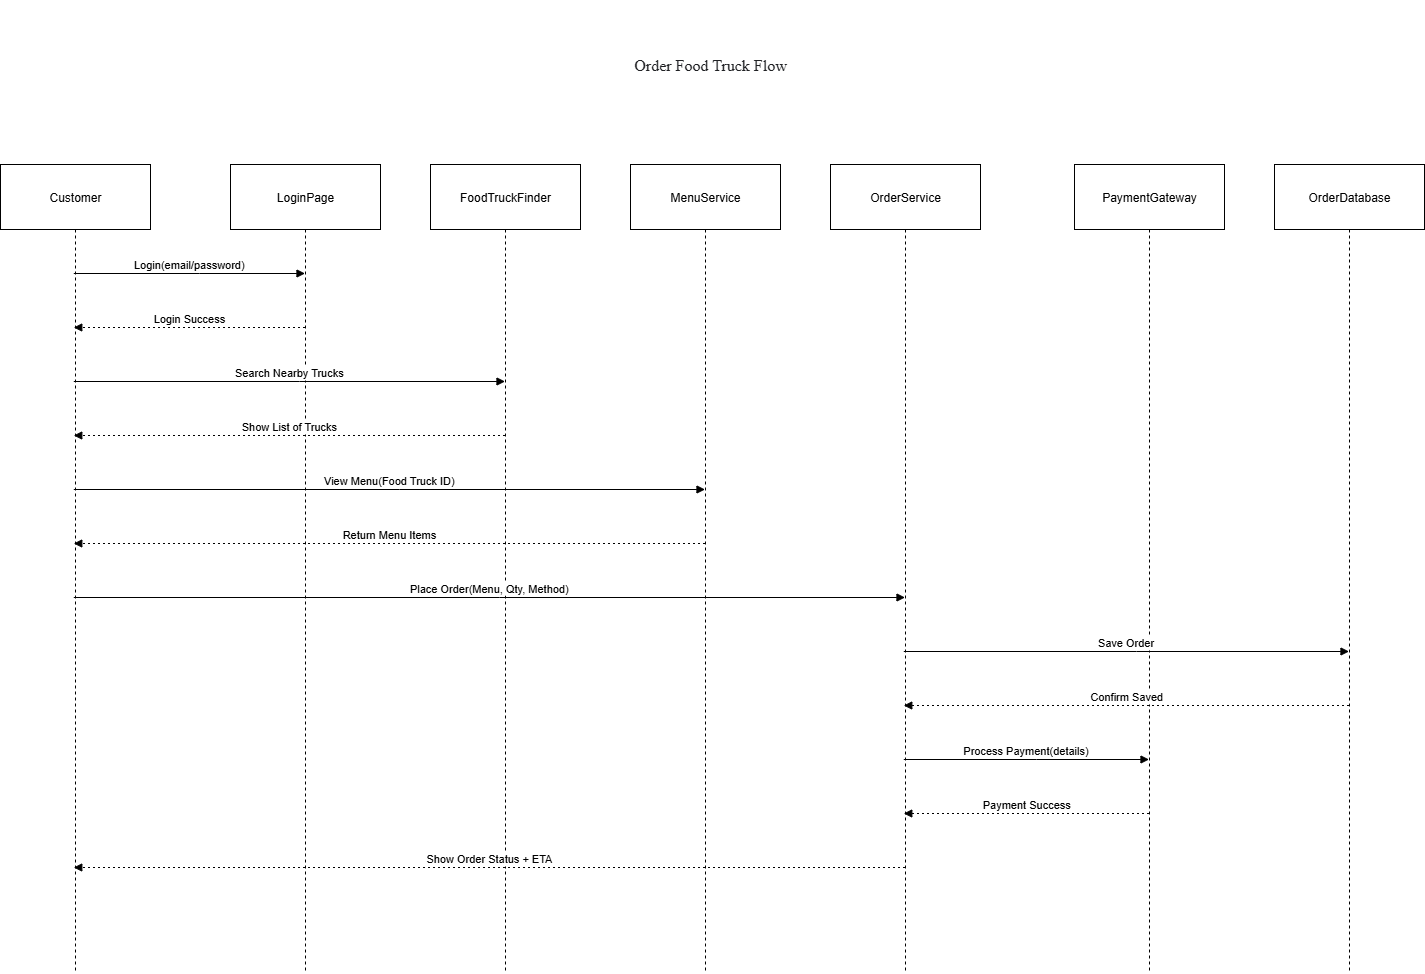

The diagram above was exported from draw.io. Its source (the exported page's mxGraphModel, read from the mxfile embedded in the PNG):
<mxGraphModel dx="2316" dy="1384" grid="1" gridSize="10" guides="1" tooltips="1" connect="1" arrows="1" fold="1" page="1" pageScale="1" pageWidth="827" pageHeight="1169" math="0" shadow="0">
  <root>
    <mxCell id="0" />
    <mxCell id="1" parent="0" />
    <mxCell id="Nhs-JzahYLbT2-yyXvH9-1" value="Customer" style="shape=umlLifeline;perimeter=lifelinePerimeter;whiteSpace=wrap;container=1;dropTarget=0;collapsible=0;recursiveResize=0;outlineConnect=0;portConstraint=eastwest;newEdgeStyle={&quot;edgeStyle&quot;:&quot;elbowEdgeStyle&quot;,&quot;elbow&quot;:&quot;vertical&quot;,&quot;curved&quot;:0,&quot;rounded&quot;:0};size=65;" vertex="1" parent="1">
      <mxGeometry x="40" y="215" width="150" height="808" as="geometry" />
    </mxCell>
    <mxCell id="Nhs-JzahYLbT2-yyXvH9-2" value="LoginPage" style="shape=umlLifeline;perimeter=lifelinePerimeter;whiteSpace=wrap;container=1;dropTarget=0;collapsible=0;recursiveResize=0;outlineConnect=0;portConstraint=eastwest;newEdgeStyle={&quot;edgeStyle&quot;:&quot;elbowEdgeStyle&quot;,&quot;elbow&quot;:&quot;vertical&quot;,&quot;curved&quot;:0,&quot;rounded&quot;:0};size=65;" vertex="1" parent="1">
      <mxGeometry x="270" y="215" width="150" height="808" as="geometry" />
    </mxCell>
    <mxCell id="Nhs-JzahYLbT2-yyXvH9-3" value="FoodTruckFinder" style="shape=umlLifeline;perimeter=lifelinePerimeter;whiteSpace=wrap;container=1;dropTarget=0;collapsible=0;recursiveResize=0;outlineConnect=0;portConstraint=eastwest;newEdgeStyle={&quot;edgeStyle&quot;:&quot;elbowEdgeStyle&quot;,&quot;elbow&quot;:&quot;vertical&quot;,&quot;curved&quot;:0,&quot;rounded&quot;:0};size=65;" vertex="1" parent="1">
      <mxGeometry x="470" y="215" width="150" height="808" as="geometry" />
    </mxCell>
    <mxCell id="Nhs-JzahYLbT2-yyXvH9-4" value="MenuService" style="shape=umlLifeline;perimeter=lifelinePerimeter;whiteSpace=wrap;container=1;dropTarget=0;collapsible=0;recursiveResize=0;outlineConnect=0;portConstraint=eastwest;newEdgeStyle={&quot;edgeStyle&quot;:&quot;elbowEdgeStyle&quot;,&quot;elbow&quot;:&quot;vertical&quot;,&quot;curved&quot;:0,&quot;rounded&quot;:0};size=65;" vertex="1" parent="1">
      <mxGeometry x="670" y="215" width="150" height="808" as="geometry" />
    </mxCell>
    <mxCell id="Nhs-JzahYLbT2-yyXvH9-5" value="OrderService" style="shape=umlLifeline;perimeter=lifelinePerimeter;whiteSpace=wrap;container=1;dropTarget=0;collapsible=0;recursiveResize=0;outlineConnect=0;portConstraint=eastwest;newEdgeStyle={&quot;edgeStyle&quot;:&quot;elbowEdgeStyle&quot;,&quot;elbow&quot;:&quot;vertical&quot;,&quot;curved&quot;:0,&quot;rounded&quot;:0};size=65;" vertex="1" parent="1">
      <mxGeometry x="870" y="215" width="150" height="808" as="geometry" />
    </mxCell>
    <mxCell id="Nhs-JzahYLbT2-yyXvH9-6" value="PaymentGateway" style="shape=umlLifeline;perimeter=lifelinePerimeter;whiteSpace=wrap;container=1;dropTarget=0;collapsible=0;recursiveResize=0;outlineConnect=0;portConstraint=eastwest;newEdgeStyle={&quot;edgeStyle&quot;:&quot;elbowEdgeStyle&quot;,&quot;elbow&quot;:&quot;vertical&quot;,&quot;curved&quot;:0,&quot;rounded&quot;:0};size=65;" vertex="1" parent="1">
      <mxGeometry x="1114" y="215" width="150" height="808" as="geometry" />
    </mxCell>
    <mxCell id="Nhs-JzahYLbT2-yyXvH9-7" value="OrderDatabase" style="shape=umlLifeline;perimeter=lifelinePerimeter;whiteSpace=wrap;container=1;dropTarget=0;collapsible=0;recursiveResize=0;outlineConnect=0;portConstraint=eastwest;newEdgeStyle={&quot;edgeStyle&quot;:&quot;elbowEdgeStyle&quot;,&quot;elbow&quot;:&quot;vertical&quot;,&quot;curved&quot;:0,&quot;rounded&quot;:0};size=65;" vertex="1" parent="1">
      <mxGeometry x="1314" y="215" width="150" height="808" as="geometry" />
    </mxCell>
    <mxCell id="Nhs-JzahYLbT2-yyXvH9-8" value="Login(email/password)" style="verticalAlign=bottom;edgeStyle=elbowEdgeStyle;elbow=vertical;curved=0;rounded=0;endArrow=block;" edge="1" parent="1" source="Nhs-JzahYLbT2-yyXvH9-1" target="Nhs-JzahYLbT2-yyXvH9-2">
      <mxGeometry relative="1" as="geometry">
        <Array as="points">
          <mxPoint x="239" y="324" />
        </Array>
      </mxGeometry>
    </mxCell>
    <mxCell id="Nhs-JzahYLbT2-yyXvH9-9" value="Login Success" style="verticalAlign=bottom;edgeStyle=elbowEdgeStyle;elbow=vertical;curved=0;rounded=0;dashed=1;dashPattern=2 3;endArrow=block;" edge="1" parent="1" source="Nhs-JzahYLbT2-yyXvH9-2" target="Nhs-JzahYLbT2-yyXvH9-1">
      <mxGeometry relative="1" as="geometry">
        <Array as="points">
          <mxPoint x="242" y="378" />
        </Array>
      </mxGeometry>
    </mxCell>
    <mxCell id="Nhs-JzahYLbT2-yyXvH9-10" value="Search Nearby Trucks" style="verticalAlign=bottom;edgeStyle=elbowEdgeStyle;elbow=vertical;curved=0;rounded=0;endArrow=block;" edge="1" parent="1" source="Nhs-JzahYLbT2-yyXvH9-1" target="Nhs-JzahYLbT2-yyXvH9-3">
      <mxGeometry relative="1" as="geometry">
        <Array as="points">
          <mxPoint x="339" y="432" />
        </Array>
      </mxGeometry>
    </mxCell>
    <mxCell id="Nhs-JzahYLbT2-yyXvH9-11" value="Show List of Trucks" style="verticalAlign=bottom;edgeStyle=elbowEdgeStyle;elbow=vertical;curved=0;rounded=0;dashed=1;dashPattern=2 3;endArrow=block;" edge="1" parent="1" source="Nhs-JzahYLbT2-yyXvH9-3" target="Nhs-JzahYLbT2-yyXvH9-1">
      <mxGeometry relative="1" as="geometry">
        <Array as="points">
          <mxPoint x="342" y="486" />
        </Array>
      </mxGeometry>
    </mxCell>
    <mxCell id="Nhs-JzahYLbT2-yyXvH9-12" value="View Menu(Food Truck ID)" style="verticalAlign=bottom;edgeStyle=elbowEdgeStyle;elbow=vertical;curved=0;rounded=0;endArrow=block;" edge="1" parent="1" source="Nhs-JzahYLbT2-yyXvH9-1" target="Nhs-JzahYLbT2-yyXvH9-4">
      <mxGeometry relative="1" as="geometry">
        <Array as="points">
          <mxPoint x="439" y="540" />
        </Array>
      </mxGeometry>
    </mxCell>
    <mxCell id="Nhs-JzahYLbT2-yyXvH9-13" value="Return Menu Items" style="verticalAlign=bottom;edgeStyle=elbowEdgeStyle;elbow=vertical;curved=0;rounded=0;dashed=1;dashPattern=2 3;endArrow=block;" edge="1" parent="1" source="Nhs-JzahYLbT2-yyXvH9-4" target="Nhs-JzahYLbT2-yyXvH9-1">
      <mxGeometry relative="1" as="geometry">
        <Array as="points">
          <mxPoint x="442" y="594" />
        </Array>
      </mxGeometry>
    </mxCell>
    <mxCell id="Nhs-JzahYLbT2-yyXvH9-14" value="Place Order(Menu, Qty, Method)" style="verticalAlign=bottom;edgeStyle=elbowEdgeStyle;elbow=vertical;curved=0;rounded=0;endArrow=block;" edge="1" parent="1" source="Nhs-JzahYLbT2-yyXvH9-1" target="Nhs-JzahYLbT2-yyXvH9-5">
      <mxGeometry relative="1" as="geometry">
        <Array as="points">
          <mxPoint x="539" y="648" />
        </Array>
      </mxGeometry>
    </mxCell>
    <mxCell id="Nhs-JzahYLbT2-yyXvH9-15" value="Save Order" style="verticalAlign=bottom;edgeStyle=elbowEdgeStyle;elbow=vertical;curved=0;rounded=0;endArrow=block;" edge="1" parent="1" source="Nhs-JzahYLbT2-yyXvH9-5" target="Nhs-JzahYLbT2-yyXvH9-7">
      <mxGeometry relative="1" as="geometry">
        <Array as="points">
          <mxPoint x="1176" y="702" />
        </Array>
      </mxGeometry>
    </mxCell>
    <mxCell id="Nhs-JzahYLbT2-yyXvH9-16" value="Confirm Saved" style="verticalAlign=bottom;edgeStyle=elbowEdgeStyle;elbow=vertical;curved=0;rounded=0;dashed=1;dashPattern=2 3;endArrow=block;" edge="1" parent="1" source="Nhs-JzahYLbT2-yyXvH9-7" target="Nhs-JzahYLbT2-yyXvH9-5">
      <mxGeometry relative="1" as="geometry">
        <Array as="points">
          <mxPoint x="1179" y="756" />
        </Array>
      </mxGeometry>
    </mxCell>
    <mxCell id="Nhs-JzahYLbT2-yyXvH9-17" value="Process Payment(details)" style="verticalAlign=bottom;edgeStyle=elbowEdgeStyle;elbow=vertical;curved=0;rounded=0;endArrow=block;" edge="1" parent="1" source="Nhs-JzahYLbT2-yyXvH9-5" target="Nhs-JzahYLbT2-yyXvH9-6">
      <mxGeometry relative="1" as="geometry">
        <Array as="points">
          <mxPoint x="1076" y="810" />
        </Array>
      </mxGeometry>
    </mxCell>
    <mxCell id="Nhs-JzahYLbT2-yyXvH9-18" value="Payment Success" style="verticalAlign=bottom;edgeStyle=elbowEdgeStyle;elbow=vertical;curved=0;rounded=0;dashed=1;dashPattern=2 3;endArrow=block;" edge="1" parent="1" source="Nhs-JzahYLbT2-yyXvH9-6" target="Nhs-JzahYLbT2-yyXvH9-5">
      <mxGeometry relative="1" as="geometry">
        <Array as="points">
          <mxPoint x="1079" y="864" />
        </Array>
      </mxGeometry>
    </mxCell>
    <mxCell id="Nhs-JzahYLbT2-yyXvH9-19" value="Show Order Status + ETA" style="verticalAlign=bottom;edgeStyle=elbowEdgeStyle;elbow=vertical;curved=0;rounded=0;dashed=1;dashPattern=2 3;endArrow=block;" edge="1" parent="1" source="Nhs-JzahYLbT2-yyXvH9-5" target="Nhs-JzahYLbT2-yyXvH9-1">
      <mxGeometry relative="1" as="geometry">
        <Array as="points">
          <mxPoint x="542" y="918" />
        </Array>
      </mxGeometry>
    </mxCell>
    <mxCell id="Nhs-JzahYLbT2-yyXvH9-20" value="&lt;span style=&quot;color: rgb(32, 33, 36); font-family: docs-Roboto; font-size: 16px; text-align: start; background-color: rgb(255, 255, 255);&quot;&gt;Order Food Truck Flow&lt;/span&gt;" style="whiteSpace=wrap;html=1;strokeColor=none;fillColor=none;" vertex="1" parent="1">
      <mxGeometry x="620" y="50" width="260" height="130" as="geometry" />
    </mxCell>
  </root>
</mxGraphModel>